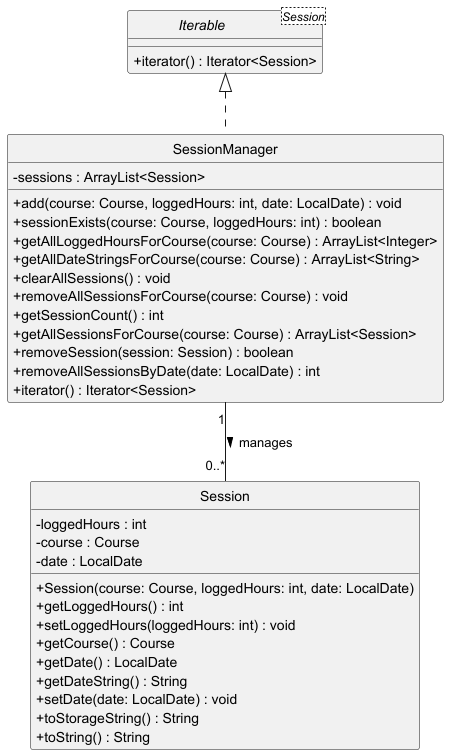

The diagram above was rendered by PlantUML. Its source (embedded in the PNG):
@startuml
skinparam ClassAttributeIconSize 0
hide circle

class Session {
    - loggedHours : int
    - course : Course
    - date : LocalDate

    + Session(course: Course, loggedHours: int, date: LocalDate)
    + getLoggedHours() : int
    + setLoggedHours(loggedHours: int) : void
    + getCourse() : Course
    + getDate() : LocalDate
    + getDateString() : String
    + setDate(date: LocalDate) : void
    + toStorageString() : String
    + toString() : String
}

class SessionManager implements Iterable<Session> {
    - sessions : ArrayList<Session>

    + add(course: Course, loggedHours: int, date: LocalDate) : void
    + sessionExists(course: Course, loggedHours: int) : boolean
    + getAllLoggedHoursForCourse(course: Course) : ArrayList<Integer>
    + getAllDateStringsForCourse(course: Course) : ArrayList<String>
    + clearAllSessions() : void
    + removeAllSessionsForCourse(course: Course) : void
    + getSessionCount() : int
    + getAllSessionsForCourse(course: Course) : ArrayList<Session>
    + removeSession(session: Session) : boolean
    + removeAllSessionsByDate(date: LocalDate) : int
    + iterator() : Iterator<Session>
}

interface Iterable<Session> {
    + iterator() : Iterator<Session>
}

SessionManager "1" -- "0..*" Session: manages >
@enduml